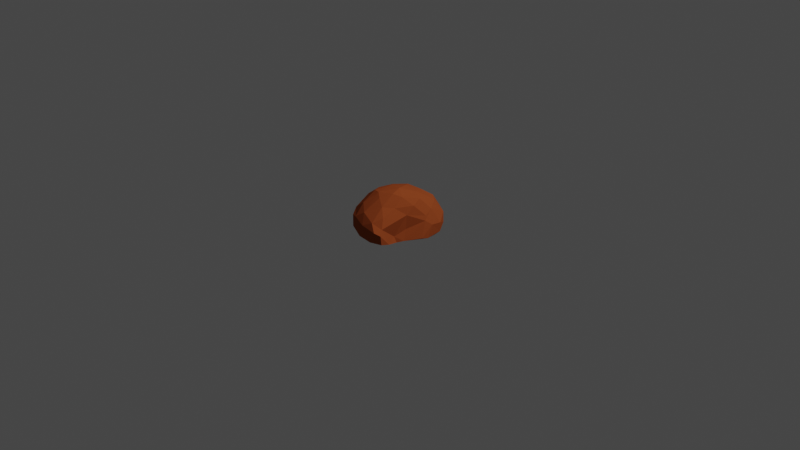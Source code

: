 # Source: copepr.blend  (saved by Blender 2.92.15; exported with 4.5.12 LTS)
import bpy
from mathutils import Matrix  # noqa: F401  (used for matrix-valued properties, if any)

bpy.ops.wm.read_factory_settings(use_empty=True)
scene = bpy.context.scene
scene.name = 'Scene'

# ---- collections
col_collection = bpy.data.collections.new('Collection'); scene.collection.children.link(col_collection)

# ---- materials (node trees are filled in below, after node groups)
mat_material_001 = bpy.data.materials.new('Material.001')
mat_material_001.use_transparent_shadow = False

# ---- material node trees
mat_material_001.use_nodes = True; mat_material_001.node_tree.nodes.clear()
_N = mat_material_001.node_tree.nodes; _L = mat_material_001.node_tree.links
n0 = _N.new('ShaderNodeBsdfPrincipled'); n0.name = 'Principled BSDF'; n0.location = (10, 300)
n0.distribution = 'GGX'
n0.subsurface_method = 'BURLEY'
n0.inputs[0].default_value = (0.3506, 0.07584, 0.02173, 1.0)
n0.inputs[2].default_value = 1.0
n0.inputs[3].default_value = 1.45
n0.inputs[13].default_value = 0.0
n0.inputs[27].default_value = (0.0, 0.0, 0.0, 1.0)
n0.inputs[28].default_value = 1.0
n1 = _N.new('ShaderNodeOutputMaterial'); n1.name = 'Material Output'; n1.location = (300, 300)
_L.new(n0.outputs[0], n1.inputs[0])
n1.is_active_output = True

# ---- world
world_world = bpy.data.worlds.new('World'); scene.world = world_world
world_world.use_nodes = True; world_world.node_tree.nodes.clear()
_N = world_world.node_tree.nodes; _L = world_world.node_tree.links
n0 = _N.new('ShaderNodeOutputWorld'); n0.name = 'World Output'; n0.location = (300, 300)
n1 = _N.new('ShaderNodeBackground'); n1.name = 'Background'; n1.location = (10, 300)
n1.inputs[0].default_value = (0.05088, 0.05088, 0.05088, 1.0)
_L.new(n1.outputs[0], n0.inputs[0])
n0.is_active_output = True
world_world.color = (0.05088, 0.05088, 0.05088)
world_world.use_sun_shadow = False
world_world.sun_shadow_jitter_overblur = 0.0

# ---- cameras
cam_camera = bpy.data.cameras.new('Camera')
cam_camera.clip_end = 100.0
cam_camera.ortho_scale = 7.314

# ---- lights
light_light = bpy.data.lights.new('Light', 'POINT')
light_light.transmission_factor = 0.0
light_light.energy = 1000.0
light_light.shadow_soft_size = 0.1
light_light.shadow_maximum_resolution = 0.006
light_light.use_absolute_resolution = True

# ---- meshes
me_icosphere = bpy.data.meshes.new('Icosphere')
me_icosphere.from_pydata([(0.1794, 0.08448, -0.8672), (0.6266, 0.4893, -0.418), (-0.6672, -0.4972, 0.4131), (0.3693, 0.5048, 0.1135), (-0.08056, -0.1109, -0.841), (0.195, -0.1479, -0.6295), (0.3646, 0.3192, -0.7728), (-0.4915, 0.004464, -0.7816), (-0.6607, -0.4351, -0.48), (-0.08146, 0.3656, -0.8174), (-0.5215, 0.3032, -0.5452), (0.3, 0.6423, -0.5267), (0.6959, 0.1737, 0.02054), (-0.2528, -0.5998, 0.1115), (0.2471, -0.3502, 0.09755), (-0.8063, -0.3887, -0.03835), (-0.5812, -0.7045, 0.01113), (-0.3928, 0.5542, -0.07746), (-0.7601, 0.1205, -0.06125), (0.3263, 0.6412, -0.02061), (0.2063, 0.7506, -0.2278), (-0.6758, -0.15, 0.4205), (0.435, 0.4265, 0.1247), (0.2539, -0.3362, 0.796), (0.2565, -0.1573, 0.4512), (-0.3037, -0.3685, 0.7477), (-0.2835, 0.147, 0.6267), (0.1381, 0.3255, 0.4011), (-0.5162, -0.6544, -0.2337), (0.5701, 0.3814, -0.6024), (-0.3176, -0.07783, -0.8465), (-0.8039, -0.3095, -0.3554), (-0.2938, 0.4748, -0.6264), (0.4801, 0.6465, -0.4076), (0.6324, 0.1232, 0.1408), (-0.0009284, -0.4488, 0.4063), (-0.7873, -0.239, -0.3464), (-0.7221, -0.5806, 0.1408), (-0.1741, 0.6448, -0.3394), (-0.7135, 0.1354, 0.2258), (0.6189, 0.5097, -0.2142), (0.05691, 0.6814, 0.1737), (-0.5184, -0.6807, 0.3696), (-0.5976, 0.2148, 0.3785), (0.09265, 0.538, 0.318), (0.05415, -0.1063, 0.8018), (-0.5694, -0.4235, 0.5612), (-0.4769, 0.1964, 0.5051), (-0.4968, -0.4672, -0.5462), (-0.5793, 0.005789, -0.684), (-0.5791, -0.6101, -0.334), (-0.7166, 0.07417, -0.411), (0.08743, 0.728, -0.4078), (0.725, 0.3455, -0.2872), (-0.3873, 0.5244, 0.1849), (0.4371, -0.1211, 0.3335), (-0.2523, -0.6735, 0.4986), (-0.3509, 0.4312, 0.4254), (0.1395, -0.1918, 0.8773), (-0.1758, -0.1548, 0.8269), (-0.0963, 0.05247, 0.7446), (0.3006, 0.0786, 0.3117), (-0.1017, 0.2943, 0.5446), (-0.1722, 0.5173, 0.4088), (-0.4781, -0.1965, 0.6447), (0.005852, -0.2375, 0.9008), (-0.4198, -0.545, 0.6203), (0.03093, -0.5173, 0.6947), (0.3247, -0.2841, 0.6219), (0.3663, -0.2231, 0.4029), (0.5691, 0.4312, 0.002297), (-0.13, 0.6622, 0.01384), (-0.8313, -0.1309, -0.05442), (-0.7618, -0.4023, 0.252), (-0.4106, -0.7471, 0.2452), (0.3805, -0.2207, -0.05965), (-0.5912, 0.3653, 0.0276), (-0.4282, 0.5174, -0.3617), (-0.6412, 0.3042, -0.2766), (-0.6884, -0.5836, -0.2131), (0.13, -0.3842, -0.1785), (0.705, 0.2389, -0.2518), (0.4349, 0.5431, -0.6175), (0.09053, 0.3282, -0.8504), (0.01383, 0.5829, -0.6634), (-0.3631, 0.2651, -0.7552), (-0.2627, 0.1973, -0.8579), (-0.6511, -0.2097, -0.6331), (-0.5128, -0.2872, -0.7003), (0.4701, 0.2084, -0.6738), (0.4281, 0.01917, -0.5324), (-0.1859, -0.4088, -0.5018), (-0.09024, -0.4737, 0.7594), (0.1734, 0.5315, -0.7324)], [], [(4, 30, 0), (86, 30, 7), (9, 83, 86), (0, 83, 6), (36, 31, 15), (77, 32, 10), (38, 77, 17), (1, 33, 40), (12, 75, 81), (15, 72, 36), (71, 38, 17), (1, 40, 53), (70, 40, 19), (69, 68, 35), (56, 66, 42), (46, 66, 25), (26, 47, 64), (44, 27, 3), (27, 44, 62), (61, 55, 22), (55, 61, 24), (45, 24, 27), (27, 61, 22), (26, 60, 62), (62, 63, 26), (59, 60, 26), (64, 59, 26), (21, 46, 64), (64, 46, 25), (65, 59, 25), (58, 65, 23), (67, 68, 23), (24, 68, 69), (70, 34, 12), (22, 70, 19), (44, 41, 63), (3, 41, 44), (71, 41, 20), (54, 71, 17), (57, 54, 43), (63, 54, 57), (72, 39, 18), (21, 73, 46), (42, 74, 56), (28, 74, 16), (13, 74, 28), (14, 69, 35), (55, 75, 12), (34, 55, 12), (20, 33, 11), (11, 52, 20), (76, 54, 17), (39, 76, 18), (10, 78, 77), (76, 78, 18), (51, 78, 10), (78, 51, 18), (37, 73, 15), (79, 31, 8), (50, 79, 8), (14, 35, 13), (80, 28, 91), (13, 80, 14), (75, 80, 5), (14, 80, 75), (81, 53, 12), (82, 29, 6), (33, 82, 11), (84, 52, 11), (32, 85, 10), (86, 85, 9), (10, 85, 49), (51, 49, 36), (49, 51, 10), (87, 49, 7), (4, 88, 30), (87, 88, 8), (48, 88, 4), (50, 48, 28), (29, 89, 6), (90, 89, 81), (6, 89, 0), (38, 71, 20, 52), (4, 91, 48), (75, 5, 90), (0, 30, 86), (0, 86, 83), (75, 90, 81), (38, 32, 77), (19, 40, 33), (36, 72, 51), (18, 51, 72), (70, 12, 53, 40), (66, 46, 2, 42), (43, 21, 64, 47), (45, 27, 62, 60), (63, 62, 44), (27, 24, 61), (22, 3, 27), (57, 47, 26, 63), (43, 47, 57), (65, 58, 45, 59), (45, 60, 59), (25, 59, 64), (92, 65, 25, 66), (92, 66, 56, 67), (67, 23, 65, 92), (67, 56, 35, 68), (68, 24, 45, 58), (23, 68, 58), (34, 70, 22, 55), (24, 69, 55), (71, 54, 63, 41), (19, 3, 22), (73, 21, 39, 72), (21, 43, 39), (15, 73, 72), (37, 16, 74, 42), (2, 46, 73), (74, 13, 35, 56), (2, 37, 42), (75, 55, 69, 14), (76, 39, 43, 54), (20, 41, 19), (3, 19, 41), (19, 33, 20), (76, 17, 77, 78), (79, 37, 15, 31), (2, 73, 37), (28, 16, 79, 50), (16, 37, 79), (82, 33, 1, 29), (13, 28, 80), (91, 5, 80), (93, 82, 6, 83), (83, 9, 84, 93), (93, 84, 11, 82), (32, 84, 9, 85), (38, 52, 84), (86, 7, 49, 85), (38, 84, 32), (87, 31, 36, 49), (8, 31, 87), (88, 87, 7, 30), (48, 50, 8, 88), (29, 53, 81, 89), (90, 5, 0, 89), (1, 53, 29), (5, 4, 0), (48, 91, 28), (5, 91, 4)])
_uv = me_icosphere.uv_layers.new(name='UVMap')
_uv.uv.foreach_set('vector', [0.9329, 0.04132, 0.9036, 0.05643, 0.9091, 0.0, 0.7235, 0.06274, 0.75, 0.03937, 0.7727, 0.07873, 0.5909, 0.07873, 0.5455, 0.0631, 0.5682, 0.03937, 0.5279, 0.03037, 0.5455, 0.0631, 0.5, 0.07873, 0.8338, 0.1845, 0.8685, 0.1806, 0.8636, 0.2362, 0.6896, 0.1882, 0.6818, 0.1373, 0.7273, 0.1575, 0.6419, 0.1891, 0.6896, 0.1882, 0.6815, 0.2356, 0.4545, 0.1575, 0.5007, 0.171, 0.4627, 0.2052, 0.3743, 0.2362, 0.2627, 0.2117, 0.3765, 0.1929, 0.8636, 0.2362, 0.8182, 0.234, 0.8338, 0.1845, 0.635, 0.2546, 0.6419, 0.1891, 0.6815, 0.2356, 0.4545, 0.1575, 0.4627, 0.2052, 0.4193, 0.1866, 0.4505, 0.2511, 0.4627, 0.2052, 0.5408, 0.2488, 0.2769, 0.3259, 0.2572, 0.365, 0.1755, 0.3019, 0.0937, 0.3133, 0.05112, 0.3444, 0.04545, 0.2965, 0.02273, 0.3543, 0.05112, 0.3444, 0.04546, 0.3937, 0.7727, 0.3937, 0.7599, 0.3486, 0.8281, 0.3616, 0.5892, 0.3207, 0.5802, 0.3752, 0.525, 0.2924, 0.5802, 0.3752, 0.5892, 0.3207, 0.6321, 0.3799, 0.4342, 0.3557, 0.3214, 0.3291, 0.4698, 0.2913, 0.3827, 0.3479, 0.4342, 0.3557, 0.4089, 0.3937, 0.4563, 0.4643, 0.4089, 0.3937, 0.5075, 0.374, 0.5075, 0.374, 0.4342, 0.3557, 0.4698, 0.2913, 0.6818, 0.3937, 0.6523, 0.4291, 0.6321, 0.3799, 0.6321, 0.3799, 0.6423, 0.3251, 0.6818, 0.3937, 0.8264, 0.4241, 0.7955, 0.433, 0.7727, 0.3937, 0.8281, 0.3616, 0.8264, 0.4241, 0.7727, 0.3937, 0.8182, 0.3149, 0.8719, 0.3414, 0.8281, 0.3616, 0.8281, 0.3616, 0.8719, 0.3414, 0.8636, 0.3937, 0.09091, 0.4169, 0.06818, 0.433, 0.04546, 0.3937, 0.1136, 0.433, 0.09091, 0.4169, 0.1364, 0.3937, 0.1176, 0.352, 0.1591, 0.3543, 0.1364, 0.3937, 0.3182, 0.3937, 0.2572, 0.365, 0.2769, 0.3259, 0.4505, 0.2511, 0.3714, 0.2689, 0.3743, 0.2362, 0.4698, 0.2913, 0.4505, 0.2511, 0.5408, 0.2488, 0.5892, 0.3207, 0.5976, 0.28, 0.6423, 0.3251, 0.525, 0.2924, 0.5976, 0.28, 0.5892, 0.3207, 0.635, 0.2546, 0.5976, 0.28, 0.5654, 0.2111, 0.6811, 0.2798, 0.635, 0.2546, 0.6815, 0.2356, 0.6802, 0.3261, 0.6811, 0.2798, 0.751, 0.3149, 0.6423, 0.3251, 0.6811, 0.2798, 0.6802, 0.3261, 0.8182, 0.234, 0.7692, 0.2826, 0.7727, 0.2362, 0.8182, 0.3149, 0.8658, 0.2828, 0.8719, 0.3414, 0.04545, 0.2965, 0.07811, 0.2714, 0.0937, 0.3133, 0.07596, 0.1927, 0.07811, 0.2714, 0.04546, 0.2362, 0.1387, 0.2362, 0.07811, 0.2714, 0.07596, 0.1927, 0.2308, 0.2423, 0.2769, 0.3259, 0.1755, 0.3019, 0.3214, 0.3291, 0.2627, 0.2117, 0.3743, 0.2362, 0.3714, 0.2689, 0.3214, 0.3291, 0.3743, 0.2362, 0.5654, 0.2111, 0.5007, 0.171, 0.5455, 0.1575, 0.5455, 0.1575, 0.5941, 0.1783, 0.5654, 0.2111, 0.7272, 0.2543, 0.6811, 0.2798, 0.6815, 0.2356, 0.7692, 0.2826, 0.7272, 0.2543, 0.7727, 0.2362, 0.7273, 0.1575, 0.7377, 0.2039, 0.6896, 0.1882, 0.7272, 0.2543, 0.7377, 0.2039, 0.7727, 0.2362, 0.7786, 0.1783, 0.7377, 0.2039, 0.7273, 0.1575, 0.7377, 0.2039, 0.7786, 0.1783, 0.7727, 0.2362, 0.9155, 0.2616, 0.8658, 0.2828, 0.8636, 0.2362, 0.923, 0.2019, 0.8685, 0.1806, 0.9091, 0.1575, 0.9545, 0.1776, 0.923, 0.2019, 0.9091, 0.1575, 0.2308, 0.2423, 0.1755, 0.3019, 0.1387, 0.2362, 0.2131, 0.1919, 0.07596, 0.1927, 0.1629, 0.1326, 0.1387, 0.2362, 0.2131, 0.1919, 0.2308, 0.2423, 0.2627, 0.2117, 0.2131, 0.1919, 0.2259, 0.1097, 0.2308, 0.2423, 0.2131, 0.1919, 0.2627, 0.2117, 0.3765, 0.1929, 0.4193, 0.1866, 0.3743, 0.2362, 0.5045, 0.1286, 0.4773, 0.1181, 0.5, 0.07873, 0.5007, 0.171, 0.5045, 0.1286, 0.5455, 0.1575, 0.5893, 0.1257, 0.5941, 0.1783, 0.5455, 0.1575, 0.6818, 0.1373, 0.7194, 0.1095, 0.7273, 0.1575, 0.7235, 0.06274, 0.7194, 0.1095, 0.6818, 0.07873, 0.7273, 0.1575, 0.7194, 0.1095, 0.773, 0.1234, 0.7786, 0.1783, 0.773, 0.1234, 0.8338, 0.1845, 0.773, 0.1234, 0.7786, 0.1783, 0.7273, 0.1575, 0.8727, 0.126, 0.8409, 0.1181, 0.8636, 0.07873, 0.9329, 0.04132, 0.9154, 0.1086, 0.9036, 0.05643, 0.8727, 0.126, 0.9154, 0.1086, 0.9091, 0.1575, 0.9556, 0.1306, 0.9154, 0.1086, 0.9329, 0.04132, 0.9545, 0.1776, 0.9556, 0.1306, 0.9809, 0.1905, 0.4178, 0.1262, 0.3746, 0.1113, 0.4091, 0.07873, 0.3267, 0.1312, 0.3746, 0.1113, 0.3765, 0.1929, 0.4091, 0.07873, 0.3746, 0.1113, 0.3724, 0.04483, 0.6419, 0.1891, 0.635, 0.2546, 0.5654, 0.2111, 0.5941, 0.1783, 0.174, 0.04599, 0.1629, 0.1326, 0.1136, 0.1181, 0.2627, 0.2117, 0.3034, 0.1043, 0.3267, 0.1312, 0.7273, 0.0, 0.75, 0.03937, 0.7235, 0.06274, 0.5279, 0.03037, 0.5682, 0.03937, 0.5455, 0.0631, 0.2627, 0.2117, 0.3267, 0.1312, 0.3765, 0.1929, 0.6419, 0.1891, 0.6818, 0.1373, 0.6896, 0.1882, 0.5408, 0.2488, 0.4627, 0.2052, 0.5007, 0.171, 0.8338, 0.1845, 0.8182, 0.234, 0.7786, 0.1783, 0.7727, 0.2362, 0.7786, 0.1783, 0.8182, 0.234, 0.4505, 0.2511, 0.3743, 0.2362, 0.4193, 0.1866, 0.4627, 0.2052, 0.05112, 0.3444, 0.02273, 0.3543, 0.0, 0.3149, 0.04545, 0.2965, 0.751, 0.3149, 0.8182, 0.3149, 0.8281, 0.3616, 0.7599, 0.3486, 0.6331, 0.4668, 0.5802, 0.3752, 0.6321, 0.3799, 0.6523, 0.4291, 0.6423, 0.3251, 0.6321, 0.3799, 0.5892, 0.3207, 0.5075, 0.374, 0.4089, 0.3937, 0.4342, 0.3557, 0.4698, 0.2913, 0.525, 0.2924, 0.5075, 0.374, 0.6802, 0.3261, 0.7045, 0.3543, 0.6818, 0.3937, 0.6423, 0.3251, 0.751, 0.3149, 0.7045, 0.3543, 0.6802, 0.3261, 0.09091, 0.4169, 0.1136, 0.433, 0.09091, 0.4724, 0.06818, 0.433, 0.8182, 0.4724, 0.7955, 0.433, 0.8264, 0.4241, 0.8636, 0.3937, 0.8264, 0.4241, 0.8281, 0.3616, 0.09091, 0.3674, 0.09091, 0.4169, 0.04546, 0.3937, 0.05112, 0.3444, 0.09091, 0.3674, 0.05112, 0.3444, 0.0937, 0.3133, 0.1176, 0.352, 0.1176, 0.352, 0.1364, 0.3937, 0.09091, 0.4169, 0.09091, 0.3674, 0.1176, 0.352, 0.0937, 0.3133, 0.1755, 0.3019, 0.1591, 0.3543, 0.2572, 0.365, 0.3182, 0.3937, 0.2744, 0.4695, 0.2492, 0.4335, 0.2273, 0.3937, 0.2572, 0.365, 0.2492, 0.4335, 0.3714, 0.2689, 0.4505, 0.2511, 0.4698, 0.2913, 0.3214, 0.3291, 0.3182, 0.3937, 0.2769, 0.3259, 0.3214, 0.3291, 0.635, 0.2546, 0.6811, 0.2798, 0.6423, 0.3251, 0.5976, 0.28, 0.5408, 0.2488, 0.525, 0.2924, 0.4698, 0.2913, 0.8658, 0.2828, 0.8182, 0.3149, 0.7692, 0.2826, 0.8182, 0.234, 0.8182, 0.3149, 0.751, 0.3149, 0.7692, 0.2826, 0.8636, 0.2362, 0.8658, 0.2828, 0.8182, 0.234, 0.02273, 0.2756, 0.04546, 0.2362, 0.07811, 0.2714, 0.04545, 0.2965, 0.9091, 0.3149, 0.8719, 0.3414, 0.8658, 0.2828, 0.07811, 0.2714, 0.1387, 0.2362, 0.1755, 0.3019, 0.0937, 0.3133, 0.0, 0.3149, 0.02273, 0.2756, 0.04545, 0.2965, 0.2627, 0.2117, 0.3214, 0.3291, 0.2769, 0.3259, 0.2308, 0.2423, 0.7272, 0.2543, 0.7692, 0.2826, 0.751, 0.3149, 0.6811, 0.2798, 0.5654, 0.2111, 0.5976, 0.28, 0.5408, 0.2488, 0.525, 0.2924, 0.5408, 0.2488, 0.5976, 0.28, 0.5408, 0.2488, 0.5007, 0.171, 0.5654, 0.2111, 0.7272, 0.2543, 0.6815, 0.2356, 0.6896, 0.1882, 0.7377, 0.2039, 0.923, 0.2019, 0.9155, 0.2616, 0.8636, 0.2362, 0.8685, 0.1806, 0.9091, 0.3149, 0.8658, 0.2828, 0.9155, 0.2616, 0.9809, 0.1905, 0.9545, 0.2362, 0.923, 0.2019, 0.9545, 0.1776, 0.9545, 0.2362, 0.9155, 0.2616, 0.923, 0.2019, 0.5045, 0.1286, 0.5007, 0.171, 0.4545, 0.1575, 0.4773, 0.1181, 0.1387, 0.2362, 0.07596, 0.1927, 0.2131, 0.1919, 0.1629, 0.1326, 0.2259, 0.1097, 0.2131, 0.1919, 0.5455, 0.105, 0.5045, 0.1286, 0.5, 0.07873, 0.5455, 0.0631, 0.5455, 0.0631, 0.5909, 0.07873, 0.5893, 0.1257, 0.5455, 0.105, 0.5455, 0.105, 0.5893, 0.1257, 0.5455, 0.1575, 0.5045, 0.1286, 0.6818, 0.1373, 0.6591, 0.1181, 0.6818, 0.07873, 0.7194, 0.1095, 0.6419, 0.1891, 0.5941, 0.1783, 0.5893, 0.1257, 0.7235, 0.06274, 0.7727, 0.07873, 0.773, 0.1234, 0.7194, 0.1095, 0.6419, 0.1891, 0.6591, 0.1181, 0.6818, 0.1373, 0.8727, 0.126, 0.8685, 0.1806, 0.8338, 0.1845, 0.8409, 0.1181, 0.9091, 0.1575, 0.8685, 0.1806, 0.8727, 0.126, 0.9154, 0.1086, 0.8727, 0.126, 0.8636, 0.07873, 0.9036, 0.05643, 0.9556, 0.1306, 0.9545, 0.1776, 0.9091, 0.1575, 0.9154, 0.1086, 0.4178, 0.1262, 0.4193, 0.1866, 0.3765, 0.1929, 0.3746, 0.1113, 0.3267, 0.1312, 0.3034, 0.1043, 0.3724, 0.04483, 0.3746, 0.1113, 0.4545, 0.1575, 0.4193, 0.1866, 0.4178, 0.1262, 0.3034, 0.1043, 0.3409, 0.03937, 0.3724, 0.04483, 0.1136, 0.1181, 0.1629, 0.1326, 0.07596, 0.1927, 0.2259, 0.1097, 0.1629, 0.1326, 0.174, 0.04599])
me_icosphere.materials.append(mat_material_001)
me_icosphere.use_remesh_fix_poles = True
me_icosphere.use_remesh_preserve_attributes = False
me_icosphere.update()

# ---- objects
ob_light = bpy.data.objects.new('Light', light_light)
ob_camera = bpy.data.objects.new('Camera', cam_camera)
ob_icosphere = bpy.data.objects.new('Icosphere', me_icosphere)

# ---- transforms, parenting, visibility, modifiers, constraints
ob_light.location = (4.076, 1.005, 5.904)
ob_light.rotation_euler = (0.6503, 0.05522, 1.866)
ob_light.lock_rotations_4d = False
ob_light.empty_display_type = 'ARROWS'
ob_light.color = (0.0, 0.0, 0.0, 0.0)
ob_light.lineart.crease_threshold = 0.0
ob_camera.location = (7.359, -6.926, 4.958)
ob_camera.rotation_euler = (1.109, 0.0, 0.8149)
ob_camera.lock_rotations_4d = False
ob_camera.empty_display_type = 'ARROWS'
ob_camera.color = (0.0, 0.0, 0.0, 0.0)
ob_camera.display_type = 'WIRE'
ob_camera.lineart.crease_threshold = 0.0
ob_icosphere.location = (0.0, 0.0, 0.0)
ob_icosphere.rotation_euler = (1.219, 0.6072, 0.2014)
ob_icosphere.scale = (0.5054, 0.5054, 0.5054)
ob_icosphere.lineart.crease_threshold = 0.0

# ---- collection membership
col_collection.objects.link(ob_light)
col_collection.objects.link(ob_camera)
col_collection.objects.link(ob_icosphere)

# ---- scene / render settings (as saved in the file)
scene.camera = ob_camera
scene.frame_start = 1; scene.frame_end = 250; scene.frame_set(1)
scene.render.engine = 'BLENDER_EEVEE_NEXT'
scene.cycles.use_denoising = False
scene.cycles.samples = 128
scene.cycles.sampling_pattern = 'TABULATED_SOBOL'
scene.cycles.use_adaptive_sampling = False
scene.cycles.use_light_tree = False
scene.view_settings.view_transform = 'Filmic'
bpy.context.view_layer.update()

